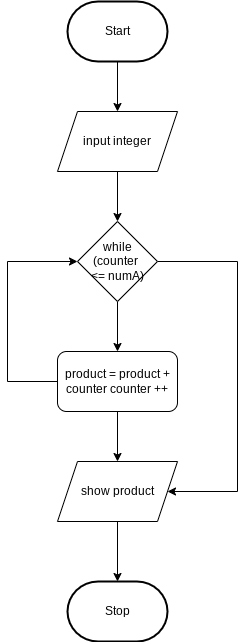

The diagram above was exported from draw.io. Its source (the exported page's mxGraphModel, read from the mxfile embedded in the PNG):
<mxGraphModel dx="503" dy="442" grid="1" gridSize="10" guides="1" tooltips="1" connect="1" arrows="1" fold="1" page="1" pageScale="1" pageWidth="850" pageHeight="1100" math="0" shadow="0">
  <root>
    <mxCell id="0" />
    <mxCell id="1" parent="0" />
    <mxCell id="5" style="edgeStyle=none;html=1;exitX=0.5;exitY=1;exitDx=0;exitDy=0;exitPerimeter=0;" edge="1" parent="1" source="2" target="4">
      <mxGeometry relative="1" as="geometry" />
    </mxCell>
    <mxCell id="2" value="Start" style="strokeWidth=2;html=1;shape=mxgraph.flowchart.terminator;whiteSpace=wrap;" parent="1" vertex="1">
      <mxGeometry x="220" y="120" width="100" height="60" as="geometry" />
    </mxCell>
    <mxCell id="3" value="Stop" style="strokeWidth=2;html=1;shape=mxgraph.flowchart.terminator;whiteSpace=wrap;" parent="1" vertex="1">
      <mxGeometry x="220" y="700" width="100" height="60" as="geometry" />
    </mxCell>
    <mxCell id="8" style="edgeStyle=none;html=1;exitX=0.5;exitY=1;exitDx=0;exitDy=0;entryX=0.5;entryY=0;entryDx=0;entryDy=0;" edge="1" parent="1" source="4" target="6">
      <mxGeometry relative="1" as="geometry" />
    </mxCell>
    <mxCell id="4" value="input integer" style="shape=parallelogram;perimeter=parallelogramPerimeter;whiteSpace=wrap;html=1;fixedSize=1;" vertex="1" parent="1">
      <mxGeometry x="210" y="230" width="120" height="60" as="geometry" />
    </mxCell>
    <mxCell id="11" style="edgeStyle=none;html=1;exitX=0.5;exitY=1;exitDx=0;exitDy=0;entryX=0.5;entryY=0;entryDx=0;entryDy=0;" edge="1" parent="1" source="6" target="10">
      <mxGeometry relative="1" as="geometry" />
    </mxCell>
    <mxCell id="15" style="edgeStyle=none;html=1;exitX=1;exitY=0.5;exitDx=0;exitDy=0;entryX=1;entryY=0.5;entryDx=0;entryDy=0;rounded=0;" edge="1" parent="1" source="6" target="9">
      <mxGeometry relative="1" as="geometry">
        <mxPoint x="390" y="640" as="targetPoint" />
        <Array as="points">
          <mxPoint x="390" y="380" />
          <mxPoint x="390" y="610" />
        </Array>
      </mxGeometry>
    </mxCell>
    <mxCell id="6" value="while&lt;br&gt;(counter&amp;nbsp;&lt;br&gt;&amp;lt;= numA)" style="rhombus;whiteSpace=wrap;html=1;" vertex="1" parent="1">
      <mxGeometry x="230" y="340" width="80" height="80" as="geometry" />
    </mxCell>
    <mxCell id="13" style="edgeStyle=none;html=1;exitX=0.5;exitY=1;exitDx=0;exitDy=0;entryX=0.5;entryY=0;entryDx=0;entryDy=0;entryPerimeter=0;" edge="1" parent="1" source="9" target="3">
      <mxGeometry relative="1" as="geometry" />
    </mxCell>
    <mxCell id="9" value="show product" style="shape=parallelogram;perimeter=parallelogramPerimeter;whiteSpace=wrap;html=1;fixedSize=1;" vertex="1" parent="1">
      <mxGeometry x="210" y="580" width="120" height="60" as="geometry" />
    </mxCell>
    <mxCell id="12" style="edgeStyle=none;html=1;exitX=0.5;exitY=1;exitDx=0;exitDy=0;entryX=0.5;entryY=0;entryDx=0;entryDy=0;" edge="1" parent="1" source="10" target="9">
      <mxGeometry relative="1" as="geometry" />
    </mxCell>
    <mxCell id="16" style="edgeStyle=none;rounded=0;html=1;exitX=0;exitY=0.5;exitDx=0;exitDy=0;entryX=0;entryY=0.5;entryDx=0;entryDy=0;" edge="1" parent="1" source="10" target="6">
      <mxGeometry relative="1" as="geometry">
        <mxPoint x="160" y="370" as="targetPoint" />
        <Array as="points">
          <mxPoint x="160" y="500" />
          <mxPoint x="160" y="380" />
        </Array>
      </mxGeometry>
    </mxCell>
    <mxCell id="10" value="product = product + counter counter ++" style="rounded=1;whiteSpace=wrap;html=1;" vertex="1" parent="1">
      <mxGeometry x="210" y="470" width="120" height="60" as="geometry" />
    </mxCell>
  </root>
</mxGraphModel>